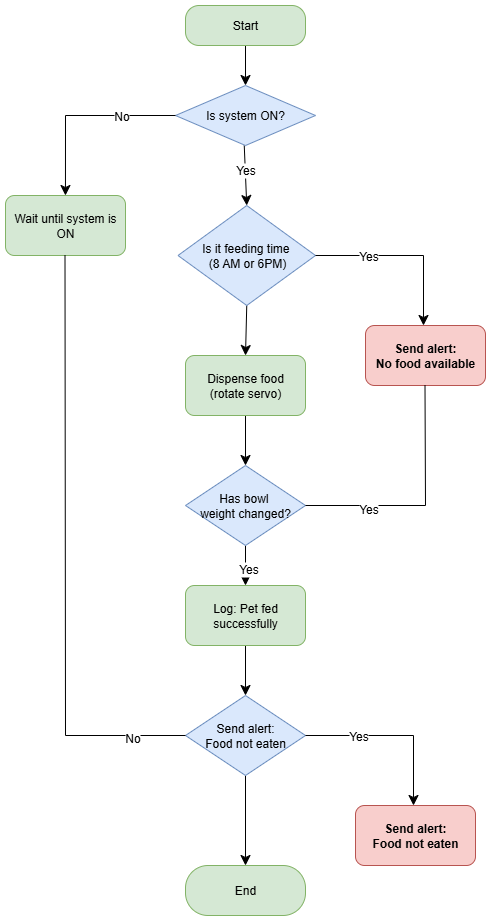

The diagram above was exported from draw.io. Its source (the exported page's mxGraphModel, read from the mxfile embedded in the PNG):
<mxGraphModel dx="1042" dy="614" grid="1" gridSize="10" guides="1" tooltips="1" connect="1" arrows="1" fold="1" page="1" pageScale="1" pageWidth="850" pageHeight="1100" math="0" shadow="0">
  <root>
    <mxCell id="0" />
    <mxCell id="1" parent="0" />
    <mxCell id="0AreMyGsUN9GdHdN0G8W-3" style="edgeStyle=none;curved=1;rounded=0;orthogonalLoop=1;jettySize=auto;html=1;exitX=0.5;exitY=1;exitDx=0;exitDy=0;fontSize=12;startSize=8;endSize=8;" parent="1" source="0AreMyGsUN9GdHdN0G8W-1" target="0AreMyGsUN9GdHdN0G8W-2" edge="1">
      <mxGeometry relative="1" as="geometry" />
    </mxCell>
    <mxCell id="0AreMyGsUN9GdHdN0G8W-1" value="Start" style="whiteSpace=wrap;html=1;rounded=1;arcSize=34;fillColor=#d5e8d4;strokeColor=#82b366;" parent="1" vertex="1">
      <mxGeometry x="220" y="40" width="120" height="40" as="geometry" />
    </mxCell>
    <mxCell id="UNdPXKnQgYNFNBdoz58w-1" style="edgeStyle=none;curved=1;rounded=0;orthogonalLoop=1;jettySize=auto;html=1;exitX=0.5;exitY=1;exitDx=0;exitDy=0;entryX=0.5;entryY=0;entryDx=0;entryDy=0;fontSize=12;startSize=8;endSize=8;" edge="1" parent="1" target="0AreMyGsUN9GdHdN0G8W-4">
      <mxGeometry relative="1" as="geometry">
        <mxPoint x="278.75" y="180" as="sourcePoint" />
        <mxPoint x="281.25" y="250" as="targetPoint" />
      </mxGeometry>
    </mxCell>
    <mxCell id="UNdPXKnQgYNFNBdoz58w-2" value="Yes" style="edgeLabel;html=1;align=center;verticalAlign=middle;resizable=0;points=[];fontSize=12;" vertex="1" connectable="0" parent="UNdPXKnQgYNFNBdoz58w-1">
      <mxGeometry x="-0.1545" relative="1" as="geometry">
        <mxPoint as="offset" />
      </mxGeometry>
    </mxCell>
    <mxCell id="0AreMyGsUN9GdHdN0G8W-2" value="Is system ON?" style="shape=rhombus;whiteSpace=wrap;html=1;fixedSize=1;perimeter=rhombusPerimeter;fillColor=#dae8fc;strokeColor=#6c8ebf;" parent="1" vertex="1">
      <mxGeometry x="210" y="120" width="140" height="60" as="geometry" />
    </mxCell>
    <mxCell id="UNdPXKnQgYNFNBdoz58w-5" style="edgeStyle=none;curved=1;rounded=0;orthogonalLoop=1;jettySize=auto;html=1;exitX=0.5;exitY=1;exitDx=0;exitDy=0;entryX=0.5;entryY=0;entryDx=0;entryDy=0;fontSize=12;startSize=8;endSize=8;" edge="1" parent="1" source="0AreMyGsUN9GdHdN0G8W-4" target="UNdPXKnQgYNFNBdoz58w-3">
      <mxGeometry relative="1" as="geometry" />
    </mxCell>
    <mxCell id="0AreMyGsUN9GdHdN0G8W-4" value="Is it feeding time&amp;nbsp;&lt;br&gt;(8 AM or 6PM)" style="rhombus;whiteSpace=wrap;html=1;fillColor=#dae8fc;strokeColor=#6c8ebf;" parent="1" vertex="1">
      <mxGeometry x="212.5" y="240" width="137.5" height="100" as="geometry" />
    </mxCell>
    <mxCell id="UNdPXKnQgYNFNBdoz58w-6" style="edgeStyle=none;curved=1;rounded=0;orthogonalLoop=1;jettySize=auto;html=1;exitX=0.5;exitY=1;exitDx=0;exitDy=0;fontSize=12;startSize=8;endSize=8;" edge="1" parent="1" source="UNdPXKnQgYNFNBdoz58w-3" target="UNdPXKnQgYNFNBdoz58w-4">
      <mxGeometry relative="1" as="geometry" />
    </mxCell>
    <mxCell id="UNdPXKnQgYNFNBdoz58w-3" value="Dispense food&lt;br&gt;(rotate servo)" style="rounded=1;whiteSpace=wrap;html=1;fillColor=#d5e8d4;strokeColor=#82b366;" vertex="1" parent="1">
      <mxGeometry x="220" y="390" width="120" height="60" as="geometry" />
    </mxCell>
    <mxCell id="UNdPXKnQgYNFNBdoz58w-13" style="edgeStyle=none;curved=1;rounded=0;orthogonalLoop=1;jettySize=auto;html=1;exitX=0.5;exitY=1;exitDx=0;exitDy=0;entryX=0.5;entryY=0;entryDx=0;entryDy=0;fontSize=12;startSize=8;endSize=8;" edge="1" parent="1" source="UNdPXKnQgYNFNBdoz58w-4" target="UNdPXKnQgYNFNBdoz58w-10">
      <mxGeometry relative="1" as="geometry" />
    </mxCell>
    <mxCell id="UNdPXKnQgYNFNBdoz58w-51" value="Yes" style="edgeLabel;html=1;align=center;verticalAlign=middle;resizable=0;points=[];fontSize=12;" vertex="1" connectable="0" parent="UNdPXKnQgYNFNBdoz58w-13">
      <mxGeometry x="0.13" y="2" relative="1" as="geometry">
        <mxPoint as="offset" />
      </mxGeometry>
    </mxCell>
    <mxCell id="UNdPXKnQgYNFNBdoz58w-4" value="Has bowl&amp;nbsp;&lt;br&gt;weight changed?" style="rhombus;whiteSpace=wrap;html=1;fillColor=#dae8fc;strokeColor=#6c8ebf;" vertex="1" parent="1">
      <mxGeometry x="220" y="500" width="120" height="80" as="geometry" />
    </mxCell>
    <mxCell id="UNdPXKnQgYNFNBdoz58w-8" value="Send alert:&lt;br&gt;No food available" style="rounded=1;whiteSpace=wrap;html=1;fillColor=#f8cecc;strokeColor=#b85450;fontStyle=1" vertex="1" parent="1">
      <mxGeometry x="400" y="360" width="120" height="60" as="geometry" />
    </mxCell>
    <mxCell id="UNdPXKnQgYNFNBdoz58w-9" value="Wait until system is ON" style="rounded=1;whiteSpace=wrap;html=1;fillColor=#d5e8d4;strokeColor=#82b366;" vertex="1" parent="1">
      <mxGeometry x="40" y="230" width="120" height="60" as="geometry" />
    </mxCell>
    <mxCell id="UNdPXKnQgYNFNBdoz58w-15" style="edgeStyle=none;curved=1;rounded=0;orthogonalLoop=1;jettySize=auto;html=1;exitX=0.5;exitY=1;exitDx=0;exitDy=0;entryX=0.5;entryY=0;entryDx=0;entryDy=0;fontSize=12;startSize=8;endSize=8;" edge="1" parent="1" source="UNdPXKnQgYNFNBdoz58w-10" target="UNdPXKnQgYNFNBdoz58w-11">
      <mxGeometry relative="1" as="geometry" />
    </mxCell>
    <mxCell id="UNdPXKnQgYNFNBdoz58w-10" value="Log: Pet fed successfully" style="rounded=1;whiteSpace=wrap;html=1;fillColor=#d5e8d4;strokeColor=#82b366;" vertex="1" parent="1">
      <mxGeometry x="220" y="620" width="120" height="60" as="geometry" />
    </mxCell>
    <mxCell id="UNdPXKnQgYNFNBdoz58w-16" style="edgeStyle=none;curved=1;rounded=0;orthogonalLoop=1;jettySize=auto;html=1;exitX=0.5;exitY=1;exitDx=0;exitDy=0;fontSize=12;startSize=8;endSize=8;entryX=0.5;entryY=0;entryDx=0;entryDy=0;" edge="1" parent="1" source="UNdPXKnQgYNFNBdoz58w-11" target="UNdPXKnQgYNFNBdoz58w-14">
      <mxGeometry relative="1" as="geometry">
        <mxPoint x="280" y="860" as="targetPoint" />
      </mxGeometry>
    </mxCell>
    <mxCell id="UNdPXKnQgYNFNBdoz58w-11" value="Send alert:&lt;div&gt;Food not eaten&lt;/div&gt;" style="rhombus;whiteSpace=wrap;html=1;fillColor=#dae8fc;strokeColor=#6c8ebf;" vertex="1" parent="1">
      <mxGeometry x="220" y="730" width="120" height="80" as="geometry" />
    </mxCell>
    <mxCell id="UNdPXKnQgYNFNBdoz58w-12" value="Send alert:&lt;div&gt;Food not eaten&lt;/div&gt;" style="rounded=1;whiteSpace=wrap;html=1;fillColor=#f8cecc;strokeColor=#b85450;fontStyle=1" vertex="1" parent="1">
      <mxGeometry x="390" y="840" width="120" height="60" as="geometry" />
    </mxCell>
    <mxCell id="UNdPXKnQgYNFNBdoz58w-14" value="End" style="rounded=1;whiteSpace=wrap;html=1;arcSize=45;fillColor=#d5e8d4;strokeColor=#82b366;" vertex="1" parent="1">
      <mxGeometry x="220" y="900" width="120" height="50" as="geometry" />
    </mxCell>
    <mxCell id="UNdPXKnQgYNFNBdoz58w-36" value="" style="edgeStyle=segmentEdgeStyle;endArrow=classic;html=1;curved=0;rounded=0;endSize=8;startSize=8;sourcePerimeterSpacing=0;targetPerimeterSpacing=0;fontSize=12;entryX=0.333;entryY=0;entryDx=0;entryDy=0;entryPerimeter=0;" edge="1" parent="1" source="0AreMyGsUN9GdHdN0G8W-2">
      <mxGeometry width="140" relative="1" as="geometry">
        <mxPoint x="230" y="150" as="sourcePoint" />
        <mxPoint x="99.96000000000004" y="230" as="targetPoint" />
        <Array as="points">
          <mxPoint x="100" y="150" />
        </Array>
      </mxGeometry>
    </mxCell>
    <mxCell id="UNdPXKnQgYNFNBdoz58w-38" value="No" style="edgeLabel;html=1;align=center;verticalAlign=middle;resizable=0;points=[];fontSize=12;" vertex="1" connectable="0" parent="UNdPXKnQgYNFNBdoz58w-36">
      <mxGeometry x="-0.4168" relative="1" as="geometry">
        <mxPoint as="offset" />
      </mxGeometry>
    </mxCell>
    <mxCell id="UNdPXKnQgYNFNBdoz58w-41" value="" style="endArrow=none;html=1;rounded=0;fontSize=12;startSize=8;endSize=8;curved=1;" edge="1" parent="1">
      <mxGeometry width="50" height="50" relative="1" as="geometry">
        <mxPoint x="100" y="770" as="sourcePoint" />
        <mxPoint x="99.5" y="290" as="targetPoint" />
      </mxGeometry>
    </mxCell>
    <mxCell id="UNdPXKnQgYNFNBdoz58w-42" value="" style="endArrow=none;html=1;rounded=0;fontSize=12;startSize=8;endSize=8;curved=1;" edge="1" parent="1">
      <mxGeometry width="50" height="50" relative="1" as="geometry">
        <mxPoint x="100" y="770" as="sourcePoint" />
        <mxPoint x="220" y="770" as="targetPoint" />
      </mxGeometry>
    </mxCell>
    <mxCell id="UNdPXKnQgYNFNBdoz58w-52" value="No" style="edgeLabel;html=1;align=center;verticalAlign=middle;resizable=0;points=[];fontSize=12;" vertex="1" connectable="0" parent="UNdPXKnQgYNFNBdoz58w-42">
      <mxGeometry x="0.1067" y="-2" relative="1" as="geometry">
        <mxPoint as="offset" />
      </mxGeometry>
    </mxCell>
    <mxCell id="UNdPXKnQgYNFNBdoz58w-44" value="" style="edgeStyle=segmentEdgeStyle;endArrow=classic;html=1;curved=0;rounded=0;endSize=8;startSize=8;sourcePerimeterSpacing=0;targetPerimeterSpacing=0;fontSize=12;exitX=1;exitY=0.5;exitDx=0;exitDy=0;" edge="1" parent="1" source="0AreMyGsUN9GdHdN0G8W-4">
      <mxGeometry width="140" relative="1" as="geometry">
        <mxPoint x="360" y="290" as="sourcePoint" />
        <mxPoint x="458" y="360" as="targetPoint" />
        <Array as="points">
          <mxPoint x="458" y="290" />
        </Array>
      </mxGeometry>
    </mxCell>
    <mxCell id="UNdPXKnQgYNFNBdoz58w-45" value="Yes" style="edgeLabel;html=1;align=center;verticalAlign=middle;resizable=0;points=[];fontSize=12;" vertex="1" connectable="0" parent="UNdPXKnQgYNFNBdoz58w-44">
      <mxGeometry x="-0.4168" relative="1" as="geometry">
        <mxPoint as="offset" />
      </mxGeometry>
    </mxCell>
    <mxCell id="UNdPXKnQgYNFNBdoz58w-47" value="" style="endArrow=none;html=1;rounded=0;fontSize=12;startSize=8;endSize=8;curved=1;" edge="1" parent="1">
      <mxGeometry width="50" height="50" relative="1" as="geometry">
        <mxPoint x="460" y="540" as="sourcePoint" />
        <mxPoint x="459.5" y="420" as="targetPoint" />
      </mxGeometry>
    </mxCell>
    <mxCell id="UNdPXKnQgYNFNBdoz58w-48" value="" style="endArrow=none;html=1;rounded=0;fontSize=12;startSize=8;endSize=8;curved=1;exitX=1;exitY=0.5;exitDx=0;exitDy=0;" edge="1" parent="1" source="UNdPXKnQgYNFNBdoz58w-4">
      <mxGeometry width="50" height="50" relative="1" as="geometry">
        <mxPoint x="410" y="590" as="sourcePoint" />
        <mxPoint x="460" y="540" as="targetPoint" />
      </mxGeometry>
    </mxCell>
    <mxCell id="UNdPXKnQgYNFNBdoz58w-49" value="Yes" style="edgeLabel;html=1;align=center;verticalAlign=middle;resizable=0;points=[];fontSize=12;" vertex="1" connectable="0" parent="UNdPXKnQgYNFNBdoz58w-48">
      <mxGeometry x="0.04" y="-3" relative="1" as="geometry">
        <mxPoint as="offset" />
      </mxGeometry>
    </mxCell>
    <mxCell id="UNdPXKnQgYNFNBdoz58w-53" value="" style="edgeStyle=segmentEdgeStyle;endArrow=classic;html=1;curved=0;rounded=0;endSize=8;startSize=8;sourcePerimeterSpacing=0;targetPerimeterSpacing=0;fontSize=12;exitX=1;exitY=0.5;exitDx=0;exitDy=0;" edge="1" parent="1">
      <mxGeometry width="140" relative="1" as="geometry">
        <mxPoint x="340" y="770" as="sourcePoint" />
        <mxPoint x="448" y="840" as="targetPoint" />
        <Array as="points">
          <mxPoint x="448" y="770" />
        </Array>
      </mxGeometry>
    </mxCell>
    <mxCell id="UNdPXKnQgYNFNBdoz58w-54" value="Yes" style="edgeLabel;html=1;align=center;verticalAlign=middle;resizable=0;points=[];fontSize=12;" vertex="1" connectable="0" parent="UNdPXKnQgYNFNBdoz58w-53">
      <mxGeometry x="-0.4168" relative="1" as="geometry">
        <mxPoint as="offset" />
      </mxGeometry>
    </mxCell>
  </root>
</mxGraphModel>